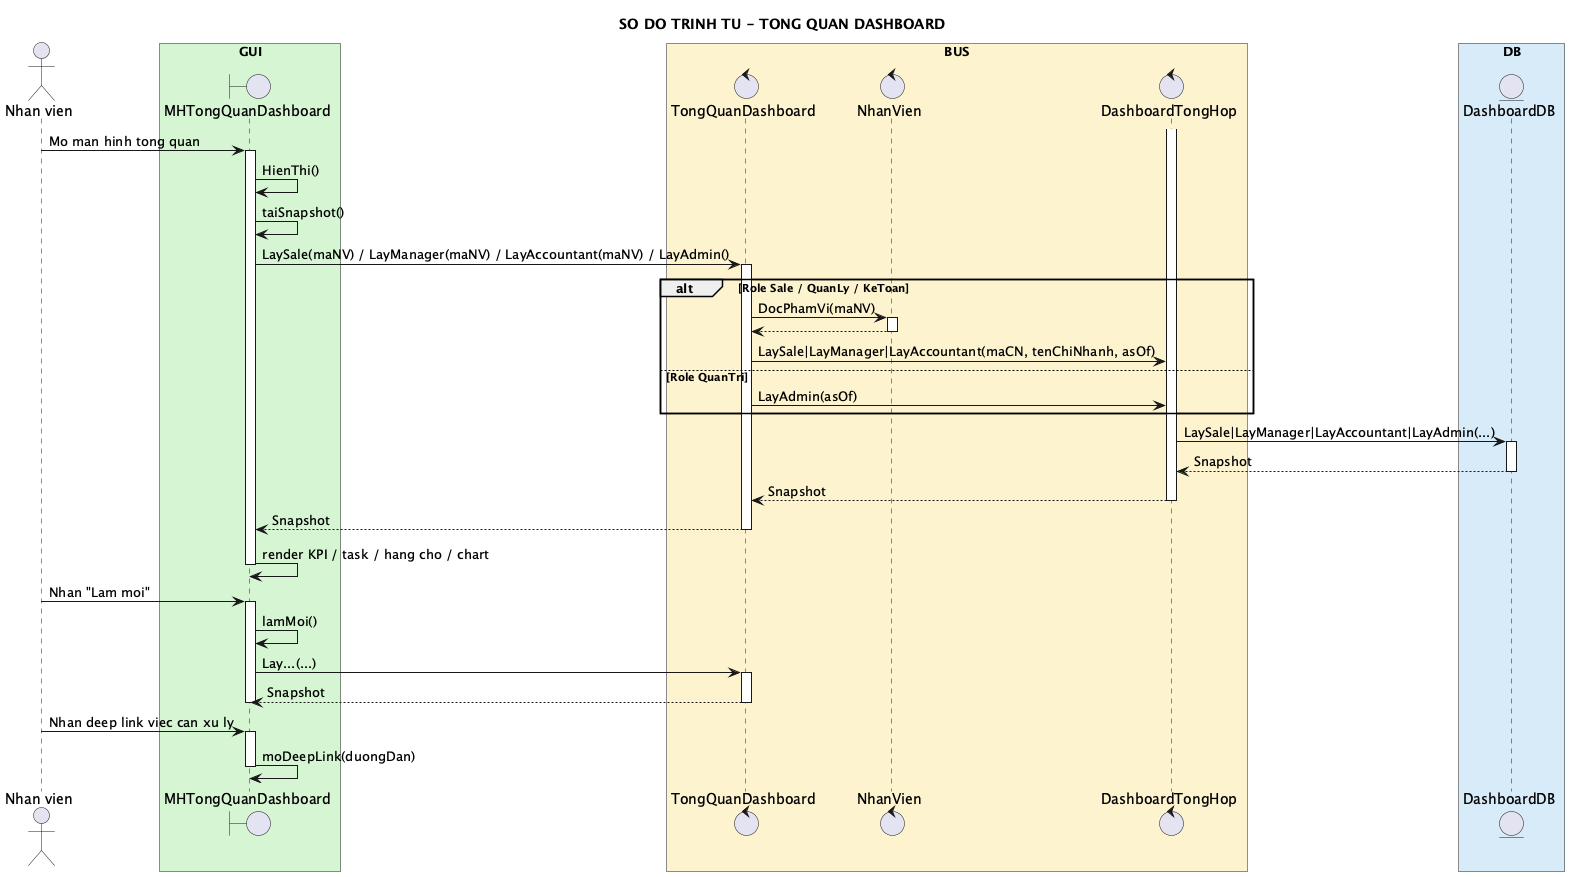

The diagram above was rendered by PlantUML. Its source (embedded in the PNG):
@startuml
title SO DO TRINH TU - TONG QUAN DASHBOARD

skinparam shadowing false
skinparam responseMessageBelowArrow false

actor "Nhan vien" as Actor

box "GUI" #D5F5D3
  boundary "MHTongQuanDashboard" as MH
end box

box "BUS" #FCF3CF
  control "TongQuanDashboard" as UC
  control "NhanVien" as NV
  control "DashboardTongHop" as TH
end box

box "DB" #D6EAF8
  entity "DashboardDB" as DB
end box

Actor -> MH : Mo man hinh tong quan
activate MH
MH -> MH : HienThi()
MH -> MH : taiSnapshot()
MH -> UC : LaySale(maNV) / LayManager(maNV) / LayAccountant(maNV) / LayAdmin()
activate UC

alt Role Sale / QuanLy / KeToan
  UC -> NV : DocPhamVi(maNV)
  activate NV
  NV --> UC
  deactivate NV
  UC -> TH : LaySale|LayManager|LayAccountant(maCN, tenChiNhanh, asOf)
else Role QuanTri
  UC -> TH : LayAdmin(asOf)
end

activate TH
TH -> DB : LaySale|LayManager|LayAccountant|LayAdmin(...)
activate DB
DB --> TH : Snapshot
deactivate DB
TH --> UC : Snapshot
deactivate TH
UC --> MH : Snapshot
deactivate UC
MH -> MH : render KPI / task / hang cho / chart
deactivate MH

Actor -> MH : Nhan "Lam moi"
activate MH
MH -> MH : lamMoi()
MH -> UC : Lay...(...)
activate UC
UC --> MH : Snapshot
deactivate UC
deactivate MH

Actor -> MH : Nhan deep link viec can xu ly
activate MH
MH -> MH : moDeepLink(duongDan)
deactivate MH

@enduml